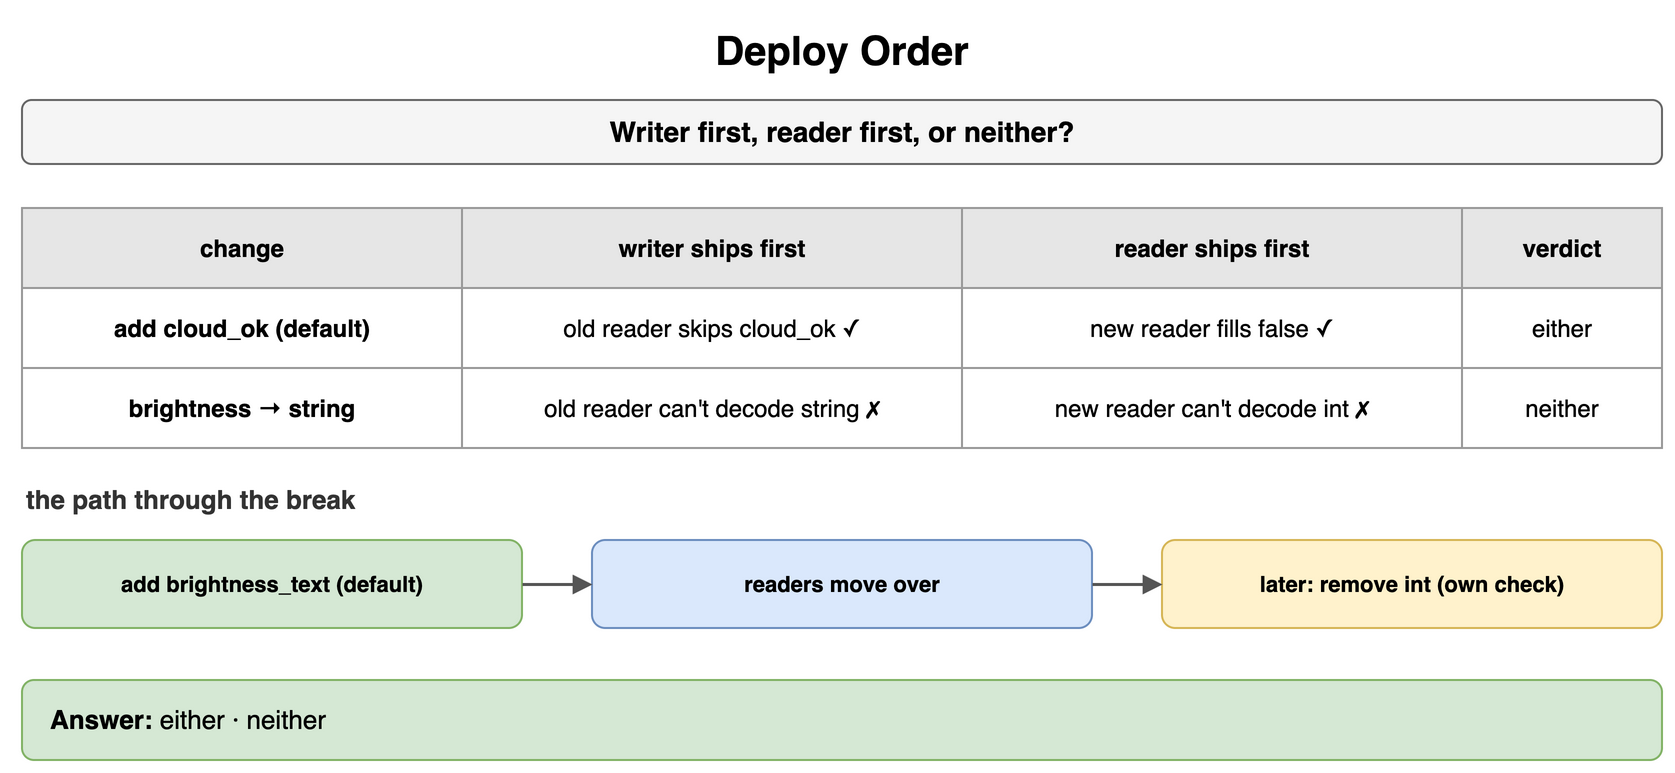

The diagram above was exported from draw.io. Its source (the exported page's mxGraphModel, read from the mxfile embedded in the PNG):
<mxGraphModel dx="900" dy="394" grid="1" gridSize="10" guides="1" tooltips="1" connect="1" arrows="1" fold="1" page="1" pageScale="1" pageWidth="900" pageHeight="394" math="0" shadow="0">
  <root>
    <mxCell id="0" />
    <mxCell id="1" parent="0" />
    <mxCell id="i1" value="Deploy Order" style="text;html=1;align=center;verticalAlign=middle;whiteSpace=wrap;fontSize=20;fontStyle=1;" vertex="1" parent="1">
      <mxGeometry x="40" y="10" width="820" height="30" as="geometry" />
    </mxCell>
    <mxCell id="i2" value="Writer first, reader first, or neither?" style="rounded=1;whiteSpace=wrap;html=1;fillColor=#f5f5f5;strokeColor=#666666;fontStyle=1;fontSize=14;" vertex="1" parent="1">
      <mxGeometry x="40" y="50" width="820" height="32" as="geometry" />
    </mxCell>
    <mxCell id="i3" value="change" style="whiteSpace=wrap;html=1;fillColor=#e6e6e6;strokeColor=#999999;fontStyle=1;fontSize=12;" vertex="1" parent="1">
      <mxGeometry x="40" y="104" width="220" height="40" as="geometry" />
    </mxCell>
    <mxCell id="i4" value="writer ships first" style="whiteSpace=wrap;html=1;fillColor=#e6e6e6;strokeColor=#999999;fontStyle=1;fontSize=12;" vertex="1" parent="1">
      <mxGeometry x="260" y="104" width="250" height="40" as="geometry" />
    </mxCell>
    <mxCell id="i5" value="reader ships first" style="whiteSpace=wrap;html=1;fillColor=#e6e6e6;strokeColor=#999999;fontStyle=1;fontSize=12;" vertex="1" parent="1">
      <mxGeometry x="510" y="104" width="250" height="40" as="geometry" />
    </mxCell>
    <mxCell id="i6" value="verdict" style="whiteSpace=wrap;html=1;fillColor=#e6e6e6;strokeColor=#999999;fontStyle=1;fontSize=12;" vertex="1" parent="1">
      <mxGeometry x="760" y="104" width="100" height="40" as="geometry" />
    </mxCell>
    <mxCell id="i7" value="add cloud_ok (default)" style="whiteSpace=wrap;html=1;strokeColor=#999999;fontSize=12;fillColor=#ffffff;fontStyle=1;" vertex="1" parent="1">
      <mxGeometry x="40" y="144" width="220" height="40" as="geometry" />
    </mxCell>
    <mxCell id="i8" value="old reader skips cloud_ok ✓" style="whiteSpace=wrap;html=1;strokeColor=#999999;fontSize=12;fillColor=#ffffff;" vertex="1" parent="1">
      <mxGeometry x="260" y="144" width="250" height="40" as="geometry" />
    </mxCell>
    <mxCell id="i9" value="new reader fills false ✓" style="whiteSpace=wrap;html=1;strokeColor=#999999;fontSize=12;fillColor=#ffffff;" vertex="1" parent="1">
      <mxGeometry x="510" y="144" width="250" height="40" as="geometry" />
    </mxCell>
    <mxCell id="i10" value="either" style="whiteSpace=wrap;html=1;strokeColor=#999999;fontSize=12;fillColor=#ffffff;" vertex="1" parent="1">
      <mxGeometry x="760" y="144" width="100" height="40" as="geometry" />
    </mxCell>
    <mxCell id="i11" value="brightness → string" style="whiteSpace=wrap;html=1;strokeColor=#999999;fontSize=12;fillColor=#ffffff;fontStyle=1;" vertex="1" parent="1">
      <mxGeometry x="40" y="184" width="220" height="40" as="geometry" />
    </mxCell>
    <mxCell id="i12" value="old reader can't decode string ✗" style="whiteSpace=wrap;html=1;strokeColor=#999999;fontSize=12;fillColor=#ffffff;" vertex="1" parent="1">
      <mxGeometry x="260" y="184" width="250" height="40" as="geometry" />
    </mxCell>
    <mxCell id="i13" value="new reader can't decode int ✗" style="whiteSpace=wrap;html=1;strokeColor=#999999;fontSize=12;fillColor=#ffffff;" vertex="1" parent="1">
      <mxGeometry x="510" y="184" width="250" height="40" as="geometry" />
    </mxCell>
    <mxCell id="i14" value="neither" style="whiteSpace=wrap;html=1;strokeColor=#999999;fontSize=12;fillColor=#ffffff;" vertex="1" parent="1">
      <mxGeometry x="760" y="184" width="100" height="40" as="geometry" />
    </mxCell>
    <mxCell id="i15" value="the path through the break" style="text;html=1;whiteSpace=wrap;fontSize=11;align=left;verticalAlign=middle;fontSize=13;fontColor=#333333;fontStyle=1;" vertex="1" parent="1">
      <mxGeometry x="40" y="240" width="400" height="20" as="geometry" />
    </mxCell>
    <mxCell id="i16" value="add brightness_text (default)" style="rounded=1;whiteSpace=wrap;html=1;fillColor=#d5e8d4;strokeColor=#82b366;fontSize=11;align=center;fontStyle=1;" vertex="1" parent="1">
      <mxGeometry x="40" y="270" width="250" height="44" as="geometry" />
    </mxCell>
    <mxCell id="i17" value="readers move over" style="rounded=1;whiteSpace=wrap;html=1;fillColor=#dae8fc;strokeColor=#6c8ebf;fontSize=11;align=center;fontStyle=1;" vertex="1" parent="1">
      <mxGeometry x="325" y="270" width="250" height="44" as="geometry" />
    </mxCell>
    <mxCell id="i18" value="later: remove int (own check)" style="rounded=1;whiteSpace=wrap;html=1;fillColor=#fff2cc;strokeColor=#d6b656;fontSize=11;align=center;fontStyle=1;" vertex="1" parent="1">
      <mxGeometry x="610" y="270" width="250" height="44" as="geometry" />
    </mxCell>
    <mxCell id="i19" value="" style="endArrow=block;endSize=6;html=1;strokeWidth=1.5;strokeColor=#555555;fontSize=11;labelBackgroundColor=#ffffff;" edge="1" parent="1" source="i16" target="i17">
      <mxGeometry relative="1" as="geometry" />
    </mxCell>
    <mxCell id="i20" value="" style="endArrow=block;endSize=6;html=1;strokeWidth=1.5;strokeColor=#555555;fontSize=11;labelBackgroundColor=#ffffff;" edge="1" parent="1" source="i17" target="i18">
      <mxGeometry relative="1" as="geometry" />
    </mxCell>
    <mxCell id="i21" value="&lt;b&gt;Answer:&lt;/b&gt; either · neither" style="rounded=1;whiteSpace=wrap;html=1;fillColor=#d5e8d4;strokeColor=#82b366;fontSize=13;align=left;spacingLeft=12;" vertex="1" parent="1">
      <mxGeometry x="40" y="340" width="820" height="40" as="geometry" />
    </mxCell>
  </root>
</mxGraphModel>